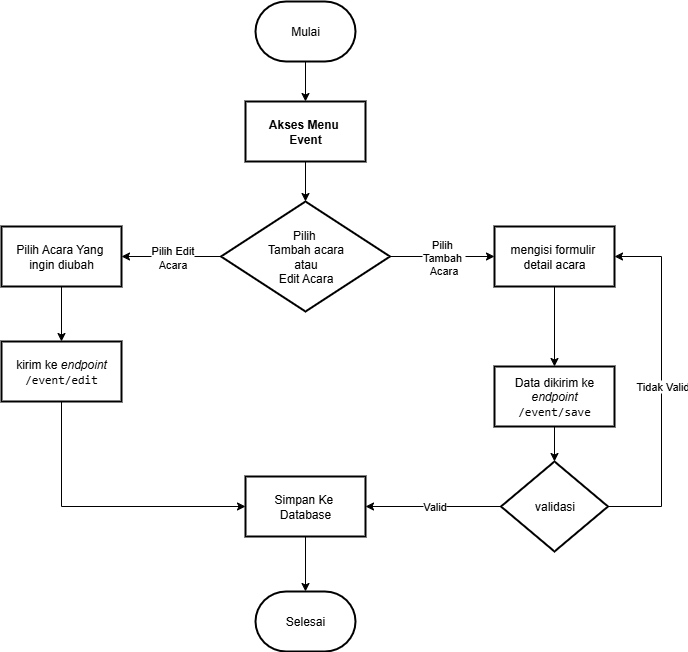

The diagram above was exported from draw.io. Its source (the exported page's mxGraphModel, read from the mxfile embedded in the PNG):
<mxGraphModel dx="1744" dy="2059" grid="1" gridSize="10" guides="1" tooltips="1" connect="1" arrows="1" fold="1" page="1" pageScale="1" pageWidth="827" pageHeight="1169" math="0" shadow="0">
  <root>
    <mxCell id="0" />
    <mxCell id="1" parent="0" />
    <mxCell id="1n2vJWtdGgzaItYvySez-4" value="" style="edgeStyle=orthogonalEdgeStyle;rounded=0;orthogonalLoop=1;jettySize=auto;html=1;" edge="1" parent="1" source="1n2vJWtdGgzaItYvySez-2" target="1n2vJWtdGgzaItYvySez-3">
      <mxGeometry relative="1" as="geometry" />
    </mxCell>
    <mxCell id="1n2vJWtdGgzaItYvySez-2" value="Mulai" style="strokeWidth=2;html=1;shape=mxgraph.flowchart.terminator;whiteSpace=wrap;" vertex="1" parent="1">
      <mxGeometry x="364" y="-30" width="100" height="60" as="geometry" />
    </mxCell>
    <mxCell id="1n2vJWtdGgzaItYvySez-6" value="" style="edgeStyle=orthogonalEdgeStyle;rounded=0;orthogonalLoop=1;jettySize=auto;html=1;" edge="1" parent="1" source="1n2vJWtdGgzaItYvySez-3" target="1n2vJWtdGgzaItYvySez-5">
      <mxGeometry relative="1" as="geometry" />
    </mxCell>
    <mxCell id="1n2vJWtdGgzaItYvySez-3" value="&lt;br&gt;&lt;b&gt;Akses Menu&amp;nbsp;&lt;/b&gt;&lt;div&gt;&lt;b&gt;Event&lt;/b&gt;&lt;br&gt;&lt;div&gt;&lt;b&gt;&lt;br&gt;&lt;/b&gt;&lt;/div&gt;&lt;/div&gt;" style="whiteSpace=wrap;html=1;strokeWidth=2;" vertex="1" parent="1">
      <mxGeometry x="354" y="70" width="120" height="60" as="geometry" />
    </mxCell>
    <mxCell id="1n2vJWtdGgzaItYvySez-8" value="" style="edgeStyle=orthogonalEdgeStyle;rounded=0;orthogonalLoop=1;jettySize=auto;html=1;" edge="1" parent="1" source="1n2vJWtdGgzaItYvySez-5" target="1n2vJWtdGgzaItYvySez-7">
      <mxGeometry relative="1" as="geometry" />
    </mxCell>
    <mxCell id="1n2vJWtdGgzaItYvySez-18" value="Pilih&amp;nbsp;&lt;br&gt;Tambah&amp;nbsp;&lt;div&gt;Acara&lt;/div&gt;" style="edgeLabel;html=1;align=center;verticalAlign=middle;resizable=0;points=[];" vertex="1" connectable="0" parent="1n2vJWtdGgzaItYvySez-8">
      <mxGeometry x="0.0175" relative="1" as="geometry">
        <mxPoint as="offset" />
      </mxGeometry>
    </mxCell>
    <mxCell id="1n2vJWtdGgzaItYvySez-25" value="" style="edgeStyle=orthogonalEdgeStyle;rounded=0;orthogonalLoop=1;jettySize=auto;html=1;" edge="1" parent="1" source="1n2vJWtdGgzaItYvySez-5" target="1n2vJWtdGgzaItYvySez-24">
      <mxGeometry relative="1" as="geometry" />
    </mxCell>
    <mxCell id="1n2vJWtdGgzaItYvySez-27" value="Pilih Edit&lt;br&gt;Acara" style="edgeLabel;html=1;align=center;verticalAlign=middle;resizable=0;points=[];" vertex="1" connectable="0" parent="1n2vJWtdGgzaItYvySez-25">
      <mxGeometry x="-0.0194" relative="1" as="geometry">
        <mxPoint as="offset" />
      </mxGeometry>
    </mxCell>
    <mxCell id="1n2vJWtdGgzaItYvySez-5" value="Pilih&amp;nbsp;&lt;br&gt;&lt;div&gt;Tambah acara&lt;/div&gt;&lt;div&gt;atau&lt;br&gt;Edit Acara&lt;/div&gt;" style="rhombus;whiteSpace=wrap;html=1;strokeWidth=2;" vertex="1" parent="1">
      <mxGeometry x="329.5" y="170" width="169" height="110" as="geometry" />
    </mxCell>
    <mxCell id="1n2vJWtdGgzaItYvySez-12" value="" style="edgeStyle=orthogonalEdgeStyle;rounded=0;orthogonalLoop=1;jettySize=auto;html=1;" edge="1" parent="1" source="1n2vJWtdGgzaItYvySez-7" target="1n2vJWtdGgzaItYvySez-11">
      <mxGeometry relative="1" as="geometry" />
    </mxCell>
    <mxCell id="1n2vJWtdGgzaItYvySez-7" value="mengisi formulir&amp;nbsp;&lt;div&gt;detail acara&lt;/div&gt;" style="whiteSpace=wrap;html=1;strokeWidth=2;" vertex="1" parent="1">
      <mxGeometry x="603" y="195" width="120" height="60" as="geometry" />
    </mxCell>
    <mxCell id="1n2vJWtdGgzaItYvySez-14" value="" style="edgeStyle=orthogonalEdgeStyle;rounded=0;orthogonalLoop=1;jettySize=auto;html=1;" edge="1" parent="1" source="1n2vJWtdGgzaItYvySez-11" target="1n2vJWtdGgzaItYvySez-13">
      <mxGeometry relative="1" as="geometry" />
    </mxCell>
    <mxCell id="1n2vJWtdGgzaItYvySez-11" value="Data dikirim ke &lt;i&gt;endpoint&lt;/i&gt; &lt;code&gt;/event/save&lt;/code&gt;" style="whiteSpace=wrap;html=1;strokeWidth=2;" vertex="1" parent="1">
      <mxGeometry x="603" y="335" width="120" height="60" as="geometry" />
    </mxCell>
    <mxCell id="1n2vJWtdGgzaItYvySez-16" value="" style="edgeStyle=orthogonalEdgeStyle;rounded=0;orthogonalLoop=1;jettySize=auto;html=1;" edge="1" parent="1" source="1n2vJWtdGgzaItYvySez-13" target="1n2vJWtdGgzaItYvySez-15">
      <mxGeometry relative="1" as="geometry" />
    </mxCell>
    <mxCell id="1n2vJWtdGgzaItYvySez-20" value="Valid" style="edgeLabel;html=1;align=center;verticalAlign=middle;resizable=0;points=[];" vertex="1" connectable="0" parent="1n2vJWtdGgzaItYvySez-16">
      <mxGeometry x="-0.0062" y="-1" relative="1" as="geometry">
        <mxPoint as="offset" />
      </mxGeometry>
    </mxCell>
    <mxCell id="1n2vJWtdGgzaItYvySez-21" style="edgeStyle=orthogonalEdgeStyle;rounded=0;orthogonalLoop=1;jettySize=auto;html=1;entryX=1;entryY=0.5;entryDx=0;entryDy=0;" edge="1" parent="1" source="1n2vJWtdGgzaItYvySez-13" target="1n2vJWtdGgzaItYvySez-7">
      <mxGeometry relative="1" as="geometry">
        <mxPoint x="790" y="220" as="targetPoint" />
        <Array as="points">
          <mxPoint x="770" y="475" />
          <mxPoint x="770" y="225" />
        </Array>
      </mxGeometry>
    </mxCell>
    <mxCell id="1n2vJWtdGgzaItYvySez-23" value="Tidak Valid" style="edgeLabel;html=1;align=center;verticalAlign=middle;resizable=0;points=[];" vertex="1" connectable="0" parent="1n2vJWtdGgzaItYvySez-21">
      <mxGeometry x="-0.0052" relative="1" as="geometry">
        <mxPoint as="offset" />
      </mxGeometry>
    </mxCell>
    <mxCell id="1n2vJWtdGgzaItYvySez-13" value="&lt;br&gt;validasi&lt;div&gt;&lt;br/&gt;&lt;/div&gt;" style="rhombus;whiteSpace=wrap;html=1;strokeWidth=2;align=center;" vertex="1" parent="1">
      <mxGeometry x="609.5" y="430" width="107" height="90" as="geometry" />
    </mxCell>
    <mxCell id="1n2vJWtdGgzaItYvySez-32" value="" style="edgeStyle=orthogonalEdgeStyle;rounded=0;orthogonalLoop=1;jettySize=auto;html=1;" edge="1" parent="1" source="1n2vJWtdGgzaItYvySez-15" target="1n2vJWtdGgzaItYvySez-31">
      <mxGeometry relative="1" as="geometry" />
    </mxCell>
    <mxCell id="1n2vJWtdGgzaItYvySez-15" value="Simpan Ke&amp;nbsp;&lt;br&gt;Database" style="whiteSpace=wrap;html=1;strokeWidth=2;" vertex="1" parent="1">
      <mxGeometry x="354" y="445" width="120" height="60" as="geometry" />
    </mxCell>
    <mxCell id="1n2vJWtdGgzaItYvySez-29" value="" style="edgeStyle=orthogonalEdgeStyle;rounded=0;orthogonalLoop=1;jettySize=auto;html=1;" edge="1" parent="1" source="1n2vJWtdGgzaItYvySez-24" target="1n2vJWtdGgzaItYvySez-28">
      <mxGeometry relative="1" as="geometry" />
    </mxCell>
    <mxCell id="1n2vJWtdGgzaItYvySez-24" value="Pilih Acara Yang&amp;nbsp;&lt;div&gt;ingin diubah&lt;/div&gt;" style="whiteSpace=wrap;html=1;strokeWidth=2;" vertex="1" parent="1">
      <mxGeometry x="110" y="195" width="120" height="60" as="geometry" />
    </mxCell>
    <mxCell id="1n2vJWtdGgzaItYvySez-30" style="edgeStyle=orthogonalEdgeStyle;rounded=0;orthogonalLoop=1;jettySize=auto;html=1;entryX=0;entryY=0.5;entryDx=0;entryDy=0;" edge="1" parent="1" source="1n2vJWtdGgzaItYvySez-28" target="1n2vJWtdGgzaItYvySez-15">
      <mxGeometry relative="1" as="geometry">
        <Array as="points">
          <mxPoint x="170" y="475" />
        </Array>
      </mxGeometry>
    </mxCell>
    <mxCell id="1n2vJWtdGgzaItYvySez-28" value="kirim ke &lt;i&gt;endpoint&lt;/i&gt; &lt;code&gt;/event/edit&lt;/code&gt;" style="whiteSpace=wrap;html=1;strokeWidth=2;" vertex="1" parent="1">
      <mxGeometry x="110" y="310" width="120" height="60" as="geometry" />
    </mxCell>
    <mxCell id="1n2vJWtdGgzaItYvySez-31" value="Selesai" style="strokeWidth=2;html=1;shape=mxgraph.flowchart.terminator;whiteSpace=wrap;" vertex="1" parent="1">
      <mxGeometry x="364" y="560" width="100" height="60" as="geometry" />
    </mxCell>
  </root>
</mxGraphModel>